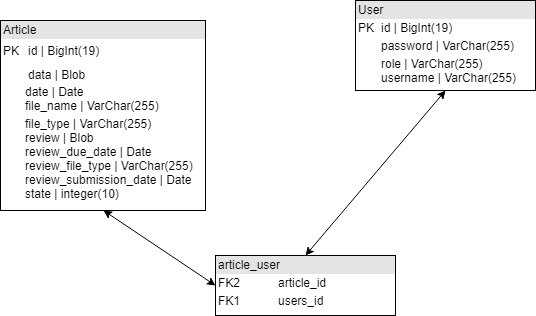

The diagram above was exported from draw.io. Its source (the exported page's mxGraphModel, read from the mxfile embedded in the PNG):
<mxGraphModel dx="1394" dy="747" grid="1" gridSize="10" guides="1" tooltips="1" connect="1" arrows="1" fold="1" page="1" pageScale="1" pageWidth="1100" pageHeight="850" background="#ffffff" math="0" shadow="0">
  <root>
    <mxCell id="0" />
    <mxCell id="1" parent="0" />
    <mxCell id="2" value="&lt;div style=&quot;box-sizing: border-box ; width: 100% ; background: #e4e4e4 ; padding: 2px&quot;&gt;User&lt;/div&gt;&lt;table style=&quot;width: 100% ; font-size: 1em&quot; cellpadding=&quot;2&quot; cellspacing=&quot;0&quot;&gt;&lt;tbody&gt;&lt;tr&gt;&lt;td&gt;PK&lt;/td&gt;&lt;td&gt;id | BigInt(19)&lt;/td&gt;&lt;/tr&gt;&lt;tr&gt;&lt;td&gt;&lt;br&gt;&lt;/td&gt;&lt;td&gt;password | VarChar(255)&lt;/td&gt;&lt;/tr&gt;&lt;tr&gt;&lt;td&gt;&lt;/td&gt;&lt;td&gt;role | VarChar(255)&lt;br&gt;username | VarChar(255)&lt;br&gt;&lt;br&gt;&lt;/td&gt;&lt;/tr&gt;&lt;/tbody&gt;&lt;/table&gt;" style="verticalAlign=top;align=left;overflow=fill;html=1;" vertex="1" parent="1">
      <mxGeometry x="550" y="110" width="180" height="90" as="geometry" />
    </mxCell>
    <mxCell id="3" value="&lt;div style=&quot;box-sizing: border-box ; width: 100% ; background: #e4e4e4 ; padding: 2px&quot;&gt;Article&lt;/div&gt;&lt;table style=&quot;width: 100% ; font-size: 1em&quot; cellpadding=&quot;2&quot; cellspacing=&quot;0&quot;&gt;&lt;tbody&gt;&lt;tr&gt;&lt;td&gt;PK&lt;/td&gt;&lt;td&gt;&lt;table&gt;&lt;tbody&gt;&lt;tr&gt;&lt;td&gt;id | BigInt(19)&lt;/td&gt;&lt;/tr&gt;&lt;/tbody&gt;&lt;/table&gt;&lt;/td&gt;&lt;/tr&gt;&lt;tr&gt;&lt;td&gt;&lt;br&gt;&lt;/td&gt;&lt;td&gt;&lt;table&gt;&lt;tbody&gt;&lt;tr&gt;&lt;td&gt;data | Blob&lt;/td&gt;&lt;/tr&gt;&lt;/tbody&gt;&lt;/table&gt;&lt;span&gt;date | Date&lt;br&gt;&lt;/span&gt;file_name | VarChar(255)&lt;br&gt;&lt;/td&gt;&lt;/tr&gt;&lt;tr&gt;&lt;td&gt;&lt;/td&gt;&lt;td&gt;file_type | VarChar(255)&lt;br&gt;&lt;span&gt;review | Blob&lt;/span&gt;&lt;br&gt;&lt;span&gt;review_due_date | Date&lt;/span&gt;&lt;br&gt;&lt;span&gt;review_file_type | VarChar(255)&lt;/span&gt;&lt;br&gt;&lt;span&gt;review_submission_date | Date&lt;/span&gt;&lt;br&gt;&lt;span&gt;state | integer(10)&lt;/span&gt;&lt;br&gt;&lt;/td&gt;&lt;/tr&gt;&lt;/tbody&gt;&lt;/table&gt;" style="verticalAlign=top;align=left;overflow=fill;html=1;" vertex="1" parent="1">
      <mxGeometry x="195" y="130" width="205" height="190" as="geometry" />
    </mxCell>
    <mxCell id="4" value="&lt;div style=&quot;box-sizing: border-box ; width: 100% ; background: #e4e4e4 ; padding: 2px&quot;&gt;article_user&lt;/div&gt;&lt;table style=&quot;width: 100% ; font-size: 1em&quot; cellpadding=&quot;2&quot; cellspacing=&quot;0&quot;&gt;&lt;tbody&gt;&lt;tr&gt;&lt;td&gt;FK2&lt;/td&gt;&lt;td&gt;article_id&lt;/td&gt;&lt;/tr&gt;&lt;tr&gt;&lt;td&gt;FK1&lt;/td&gt;&lt;td&gt;users_id&lt;/td&gt;&lt;/tr&gt;&lt;tr&gt;&lt;td&gt;&lt;/td&gt;&lt;td&gt;&lt;br&gt;&lt;/td&gt;&lt;/tr&gt;&lt;/tbody&gt;&lt;/table&gt;" style="verticalAlign=top;align=left;overflow=fill;html=1;" vertex="1" parent="1">
      <mxGeometry x="410" y="365" width="180" height="60" as="geometry" />
    </mxCell>
    <mxCell id="5" value="" style="endArrow=classic;startArrow=classic;html=1;entryX=0.5;entryY=1;entryDx=0;entryDy=0;exitX=0;exitY=0.5;exitDx=0;exitDy=0;" edge="1" source="4" target="3" parent="1">
      <mxGeometry width="50" height="50" relative="1" as="geometry">
        <mxPoint x="320" y="420" as="sourcePoint" />
        <mxPoint x="370" y="370" as="targetPoint" />
      </mxGeometry>
    </mxCell>
    <mxCell id="6" value="" style="endArrow=classic;startArrow=classic;html=1;entryX=0.5;entryY=1;entryDx=0;entryDy=0;exitX=0.5;exitY=0;exitDx=0;exitDy=0;" edge="1" source="4" target="2" parent="1">
      <mxGeometry width="50" height="50" relative="1" as="geometry">
        <mxPoint x="550" y="320" as="sourcePoint" />
        <mxPoint x="600" y="270" as="targetPoint" />
      </mxGeometry>
    </mxCell>
  </root>
</mxGraphModel>